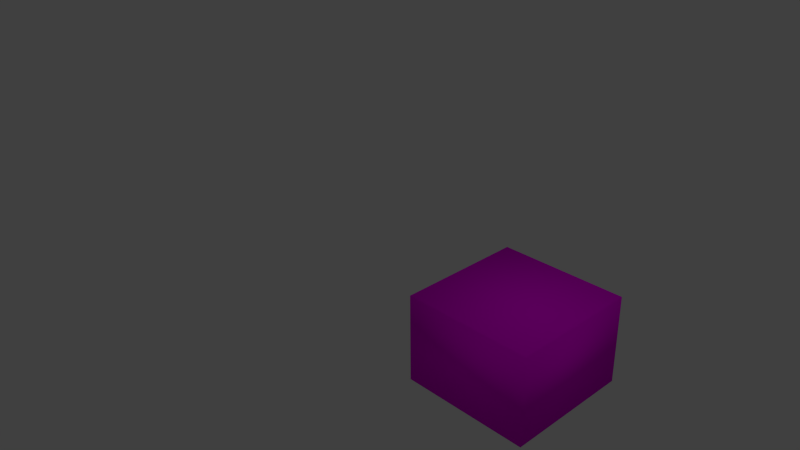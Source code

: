 # Source: Rock.blend  (saved by Blender 2.71.0; exported with 4.5.12 LTS)
import bpy
from mathutils import Matrix  # noqa: F401  (used for matrix-valued properties, if any)

bpy.ops.wm.read_factory_settings(use_empty=True)
scene = bpy.context.scene
scene.name = 'Scene'

# ---- collections
col_collection_1 = bpy.data.collections.new('Collection 1'); scene.collection.children.link(col_collection_1)

# ---- images (referenced by path relative to the original .blend; pixels are not part of the script)
import os
ASSET_DIR = os.environ.get("B2B_ASSET_DIR", "")  # directory of the original .blend (textures are referenced by path, not embedded)
HERE = os.path.dirname(os.path.abspath(__file__))  # packed textures are extracted next to this script under _unpacked/

def load_image(name, relpath, width, height, colorspace="sRGB"):
    """Load a texture the original file referenced (path relative to the .blend, or extracted next to this script)."""
    p = next((c for c in (os.path.join(HERE, relpath), os.path.join(ASSET_DIR, relpath)) if relpath and os.path.exists(c)), "")
    if p:
        img = bpy.data.images.load(p, check_existing=True)
        img.name = name
    else:  # same state as the original file: an image datablock whose file is absent (Cycles renders it pink)
        img = bpy.data.images.new(name, width, height)
        img.source = "FILE"
        img.filepath = "//" + (relpath or name)
    img.colorspace_settings.name = colorspace
    return img
img_mountain_brown_rock_seamless_texture_2048x2048_jpg = load_image('Mountain brown rock seamless texture 2048x2048.jpg', 'Mountain brown rock seamless texture 2048x2048.jpg', 1024, 1024, 'sRGB')

# ---- materials (node trees are filled in below, after node groups)
mat_material = bpy.data.materials.new('Material')
mat_material.alpha_threshold = 0.0
mat_material.roughness = 0.5
mat_material.line_color = (0.0, 0.0, 0.0, 1.0)

# ---- material node trees
mat_material.use_nodes = True; mat_material.node_tree.nodes.clear()
_N = mat_material.node_tree.nodes; _L = mat_material.node_tree.links
n0 = _N.new('ShaderNodeOutputMaterial'); n0.name = 'Material Output'; n0.location = (300, 300)
n1 = _N.new('ShaderNodeTexImage'); n1.name = 'Image Texture'; n1.location = (-180, 300)
n1.width = 140
n1.image = img_mountain_brown_rock_seamless_texture_2048x2048_jpg
n2 = _N.new('ShaderNodeBsdfDiffuse'); n2.name = 'Diffuse BSDF'; n2.location = (100, 300)
_L.new(n2.outputs[0], n0.inputs[0])
_L.new(n1.outputs[0], n2.inputs[0])
n0.is_active_output = True

# ---- world
world_world = bpy.data.worlds.new('World'); scene.world = world_world
world_world.color = (0.05088, 0.05088, 0.05088)
world_world.use_sun_shadow = False
world_world.sun_shadow_jitter_overblur = 0.0
world_world.cycles.sampling_method = 'MANUAL'
world_world.cycles.sample_map_resolution = 256

# ---- cameras
cam_camera = bpy.data.cameras.new('Camera')
cam_camera.clip_end = 100.0
cam_camera.lens = 35.0
cam_camera.sensor_width = 32.0
cam_camera.sensor_height = 18.0
cam_camera.ortho_scale = 7.314
cam_camera.dof.focus_distance = 0.0

# ---- lights
light_lamp = bpy.data.lights.new('Lamp', 'POINT')
light_lamp.transmission_factor = 0.0
light_lamp.cutoff_distance = 30.0
light_lamp.energy = 100.0
light_lamp.shadow_buffer_clip_start = 1.001
light_lamp.shadow_soft_size = 0.1
light_lamp.shadow_maximum_resolution = 0.006
light_lamp.use_absolute_resolution = True
light_lamp.cycles.use_multiple_importance_sampling = False

# ---- meshes
me_cube_005 = bpy.data.meshes.new('Cube.005')
me_cube_005.from_pydata([(-1.0, -1.0, -1.0), (-1.0, 1.0, -1.0), (1.0, 1.0, -1.0), (1.0, -1.0, -1.0), (-1.0, -1.0, 1.0), (-1.0, 1.0, 1.0), (1.0, 1.0, 1.0), (1.0, -1.0, 1.0)], [], [(4, 5, 1, 0), (5, 6, 2, 1), (6, 7, 3, 2), (7, 4, 0, 3), (0, 1, 2, 3), (7, 6, 5, 4)])
me_cube_005.polygons.foreach_set('use_smooth', [True] * 6)
_uv = me_cube_005.uv_layers.new(name='UVMap')
_uv.uv.foreach_set('vector', [0.9839, 0.9839, 0.01607, 0.9839, 0.01607, 0.01607, 0.9839, 0.01607, 0.9839, 0.9839, 0.01607, 0.9839, 0.01607, 0.01607, 0.9839, 0.01607, 0.9839, 0.9839, 0.01607, 0.9839, 0.01607, 0.01607, 0.9839, 0.01607, 0.9839, 0.9839, 0.01607, 0.9839, 0.01607, 0.01607, 0.9839, 0.01607, 0.9839, 0.9839, 0.01607, 0.9839, 0.01607, 0.01607, 0.9839, 0.01607, 0.9839, 0.9839, 0.01607, 0.9839, 0.01607, 0.01607, 0.9839, 0.01607])
me_cube_005.materials.append(mat_material)
me_cube_005.use_remesh_preserve_volume = False
me_cube_005.use_remesh_preserve_attributes = False
me_cube_005.use_mirror_vertex_groups = False
me_cube_005.update()

# ---- objects
ob_cube = bpy.data.objects.new('Cube', me_cube_005)
ob_lamp = bpy.data.objects.new('Lamp', light_lamp)
ob_camera = bpy.data.objects.new('Camera', cam_camera)

# ---- transforms, parenting, visibility, modifiers, constraints
ob_cube.location = (1.172, 1.478, -1.437)
ob_cube.scale = (1.0, 1.0, 0.6871)
ob_cube.lineart.crease_threshold = 0.0
_m = ob_cube.modifiers.new('Multires', 'MULTIRES')
_m.uv_smooth = 'PRESERVE_CORNERS'
_m.quality = 3
_m.levels = 3
_m.sculpt_levels = 4
_m.render_levels = 5
_m.show_only_control_edges = False
ob_lamp.location = (4.076, 1.005, 5.904)
ob_lamp.rotation_euler = (0.6503, 0.05522, 1.866)
ob_lamp.lock_rotations_4d = False
ob_lamp.empty_display_type = 'ARROWS'
ob_lamp.color = (0.0, 0.0, 0.0, 0.0)
ob_lamp.lineart.crease_threshold = 0.0
ob_camera.location = (7.481, -6.508, 5.344)
ob_camera.rotation_euler = (1.109, 0.01082, 0.8149)
ob_camera.lock_rotations_4d = False
ob_camera.empty_display_type = 'ARROWS'
ob_camera.color = (0.0, 0.0, 0.0, 0.0)
ob_camera.display_type = 'WIRE'
ob_camera.lineart.crease_threshold = 0.0

# ---- collection membership
col_collection_1.objects.link(ob_cube)
col_collection_1.objects.link(ob_lamp)
col_collection_1.objects.link(ob_camera)

# ---- scene / render settings (as saved in the file)
scene.camera = ob_camera
scene.frame_start = 1; scene.frame_end = 250; scene.frame_set(1)
scene.render.engine = 'CYCLES'
scene.render.resolution_percentage = 50
scene.render.dither_intensity = 0.0
scene.cycles.use_denoising = False
scene.cycles.samples = 10
scene.cycles.sampling_pattern = 'TABULATED_SOBOL'
scene.cycles.light_sampling_threshold = 0.0
scene.cycles.use_adaptive_sampling = False
scene.cycles.use_light_tree = False
scene.cycles.blur_glossy = 0.0
scene.cycles.volume_bounces = 1
scene.cycles.pixel_filter_type = 'GAUSSIAN'
scene.cycles.sample_clamp_indirect = 0.0
scene.view_settings.view_transform = 'Standard'
bpy.context.view_layer.update()

